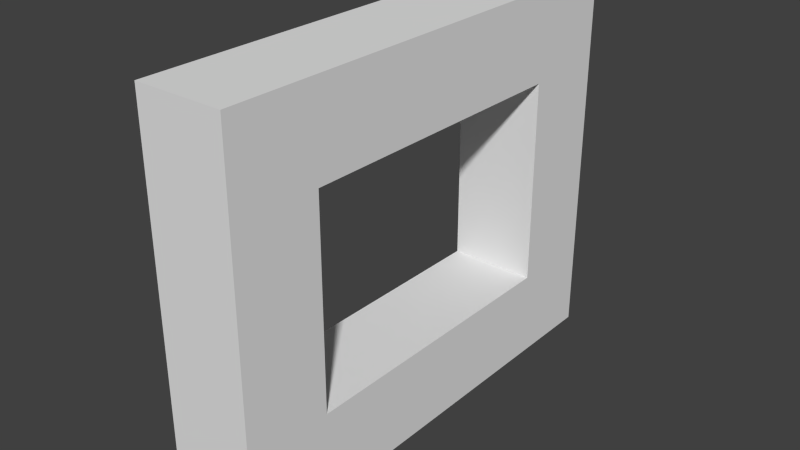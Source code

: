 # Source: testWindowblend.blend  (saved by Blender 2.75.0; exported with 4.5.12 LTS)
import bpy
from mathutils import Matrix  # noqa: F401  (used for matrix-valued properties, if any)

bpy.ops.wm.read_factory_settings(use_empty=True)
scene = bpy.context.scene
scene.name = 'Scene'

# ---- collections
col_collection_1 = bpy.data.collections.new('Collection 1'); scene.collection.children.link(col_collection_1)

# ---- world
world_world = bpy.data.worlds.new('World'); scene.world = world_world
world_world.color = (0.05088, 0.05088, 0.05088)
world_world.use_sun_shadow = False
world_world.sun_shadow_jitter_overblur = 0.0
world_world.cycles.sampling_method = 'MANUAL'
world_world.cycles.sample_map_resolution = 256

# ---- meshes
me_cube = bpy.data.meshes.new('Cube')
me_cube.from_pydata([(-2.0, -2.0, -2.0), (-2.0, -2.0, 2.0), (-2.0, 2.0, -2.0), (-2.0, 2.0, 2.0), (2.0, -2.0, -2.0), (2.0, -2.0, 2.0), (2.0, 2.0, -2.0), (2.0, 2.0, 2.0), (-2.0, -2.0, 11.33), (-2.0, -2.0, 15.33), (-2.0, 2.0, 11.33), (-2.0, 2.0, 15.33), (2.0, -2.0, 11.33), (2.0, -2.0, 15.33), (2.0, 2.0, 11.33), (2.0, 2.0, 15.33), (-2.0, 3.2, -2.0), (-2.0, 2.0, -2.0), (-2.0, 3.2, 15.33), (-2.0, 2.0, 15.33), (2.0, 3.2, -2.0), (2.0, 2.0, -2.0), (2.0, 3.2, 15.33), (2.0, 2.0, 15.33), (-2.0, -2.0, -2.0), (-2.0, -3.2, -2.0), (-2.0, -2.0, 15.33), (-2.0, -3.2, 15.33), (2.0, -2.0, -2.0), (2.0, -3.2, -2.0), (2.0, -2.0, 15.33), (2.0, -3.2, 15.33)], [], [(1, 3, 2, 0), (3, 7, 6, 2), (7, 5, 4, 6), (5, 1, 0, 4), (0, 2, 6, 4), (5, 7, 3, 1), (9, 11, 10, 8), (11, 15, 14, 10), (15, 13, 12, 14), (13, 9, 8, 12), (8, 10, 14, 12), (13, 15, 11, 9), (17, 19, 18, 16), (19, 23, 22, 18), (23, 21, 20, 22), (21, 17, 16, 20), (16, 18, 22, 20), (21, 23, 19, 17), (25, 27, 26, 24), (27, 31, 30, 26), (31, 29, 28, 30), (29, 25, 24, 28), (24, 26, 30, 28), (29, 31, 27, 25)])
me_cube.use_remesh_preserve_volume = False
me_cube.use_remesh_preserve_attributes = False
me_cube.use_mirror_vertex_groups = False
me_cube.update()

# ---- objects
ob_cube = bpy.data.objects.new('Cube', me_cube)

# ---- transforms, parenting, visibility, modifiers, constraints
ob_cube.location = (0.0, 0.0, 0.0)
ob_cube.scale = (0.15, 0.5, 0.15)
ob_cube.lineart.crease_threshold = 0.0

# ---- collection membership
col_collection_1.objects.link(ob_cube)

# ---- scene / render settings (as saved in the file)
scene.frame_start = 1; scene.frame_end = 250; scene.frame_set(1)
scene.render.engine = 'BLENDER_EEVEE_NEXT'
scene.render.resolution_percentage = 50
scene.render.dither_intensity = 0.0
scene.cycles.use_denoising = False
scene.cycles.samples = 10
scene.cycles.sampling_pattern = 'TABULATED_SOBOL'
scene.cycles.light_sampling_threshold = 0.0
scene.cycles.use_adaptive_sampling = False
scene.cycles.use_light_tree = False
scene.cycles.blur_glossy = 0.0
scene.cycles.pixel_filter_type = 'GAUSSIAN'
scene.cycles.sample_clamp_indirect = 0.0
scene.view_settings.view_transform = 'Standard'
scene.unit_settings.scale_length = 0.5
bpy.context.view_layer.update()

# ---- added for rendering (the .blend has no active camera and no usable light): camera, sun
cam_auto = bpy.data.cameras.new('AutoCamera')
cam_auto.lens = 50.0
cam_auto.sensor_width = 36.0
cam_auto.clip_end = 1000.0
ob_auto_camera = bpy.data.objects.new('AutoCamera', cam_auto)
scene.collection.objects.link(ob_auto_camera)
ob_auto_camera.location = (3.85498, -4.62598, 4.08398)
ob_auto_camera.rotation_euler = (1.09748, -7.21219e-08, 0.694738)
scene.camera = ob_auto_camera
light_auto_sun = bpy.data.lights.new('AutoSun', 'SUN')
light_auto_sun.energy = 3.0
light_auto_sun.angle = 0.0523599
ob_auto_sun = bpy.data.objects.new('AutoSun', light_auto_sun)
scene.collection.objects.link(ob_auto_sun)
ob_auto_sun.rotation_euler = (0.872665, 0.174533, 0.523599)
bpy.context.view_layer.update()

